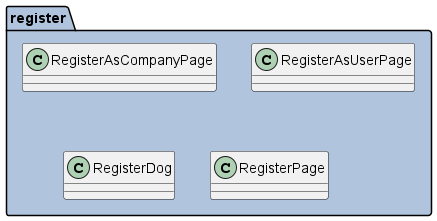

The diagram above was rendered by PlantUML. Its source (embedded in the PNG):
@startuml

package "register" #B0C4DE {
  class RegisterAsCompanyPage
  class RegisterAsUserPage
  class RegisterDog
  class RegisterPage
}

@enduml